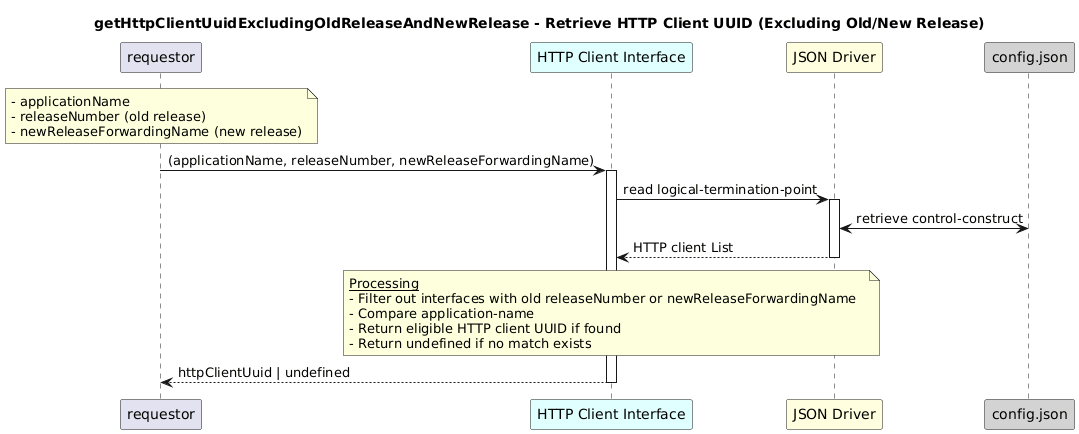

The diagram above was rendered by PlantUML. Its source (embedded in the PNG):
@startuml
skinparam responseMessageBelowArrow true

title
getHttpClientUuidExcludingOldReleaseAndNewRelease - Retrieve HTTP Client UUID (Excluding Old/New Release)
end title

participant "requestor" as requestor
participant "HTTP Client Interface" as hci #LightCyan
participant "JSON Driver" as jd #LightYellow
participant "config.json" as cfg #LightGrey

note over requestor
  - applicationName
  - releaseNumber (old release)
  - newReleaseForwardingName (new release)
end note

requestor -> hci: (applicationName, releaseNumber, newReleaseForwardingName)
activate hci

hci -> jd: read logical-termination-point
activate jd

jd <-> cfg: retrieve control-construct

jd --> hci: HTTP client List
deactivate jd

note over hci
  <u>Processing</u>
  - Filter out interfaces with old releaseNumber or newReleaseForwardingName  
  - Compare application-name  
  - Return eligible HTTP client UUID if found  
  - Return undefined if no match exists
end note

hci --> requestor: httpClientUuid | undefined
deactivate hci
@enduml